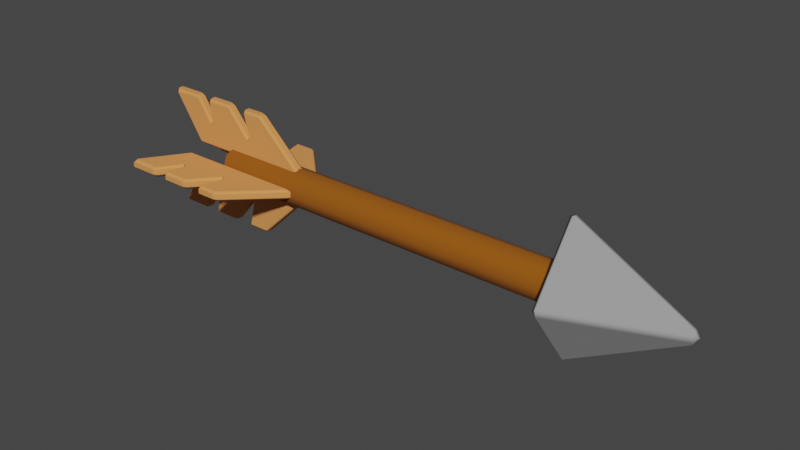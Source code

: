 # Source: Arrow.blend  (saved by Blender 2.82.7; exported with 4.5.12 LTS)
import bpy
from mathutils import Matrix  # noqa: F401  (used for matrix-valued properties, if any)

bpy.ops.wm.read_factory_settings(use_empty=True)
scene = bpy.context.scene
scene.name = 'Scene'

# ---- collections
col_collection = bpy.data.collections.new('Collection'); scene.collection.children.link(col_collection)

# ---- materials (node trees are filled in below, after node groups)
mat_tigefl_che = bpy.data.materials.new('TigeFlèche')
mat_tigefl_che.use_transparent_shadow = False
mat_plumesfl_che = bpy.data.materials.new('PlumesFlèche')
mat_plumesfl_che.use_transparent_shadow = False
mat_pointefl_che = bpy.data.materials.new('PointeFlèche')
mat_pointefl_che.alpha_threshold = 0.0
mat_pointefl_che.use_transparent_shadow = False
mat_pointefl_che.line_color = (0.0, 0.0, 0.0, 1.0)

# ---- node groups
ng_auto_smooth = bpy.data.node_groups.new('Auto Smooth', 'GeometryNodeTree')
_s = ng_auto_smooth.interface.new_socket(name='Geometry', in_out='OUTPUT', socket_type='NodeSocketGeometry')
_s = ng_auto_smooth.interface.new_socket(name='Geometry', in_out='INPUT', socket_type='NodeSocketGeometry')
_s = ng_auto_smooth.interface.new_socket(name='Angle', in_out='INPUT', socket_type='NodeSocketFloat')
_s.subtype = 'ANGLE'
_s.min_value = 0.0
_s.max_value = 3.142
ng_auto_smooth.is_modifier = True
_N = ng_auto_smooth.nodes; _L = ng_auto_smooth.links
n0 = _N.new('NodeGroupOutput'); n0.name = 'Group Output'; n0.location = (480, -100)
n1 = _N.new('NodeGroupInput'); n1.name = 'Group Input'; n1.location = (-420, -300)
n2 = _N.new('NodeGroupInput'); n2.name = 'Group Input.001'; n2.location = (-60, -100)
n3 = _N.new('GeometryNodeSetShadeSmooth'); n3.name = 'Set Shade Smooth'; n3.location = (120, -100)
n3.domain = 'EDGE'
n4 = _N.new('GeometryNodeSetShadeSmooth'); n4.name = 'Set Shade Smooth.001'; n4.location = (300, -100)
n5 = _N.new('GeometryNodeInputMeshEdgeAngle'); n5.name = 'Edge Angle'; n5.location = (-420, -220)
n6 = _N.new('GeometryNodeInputEdgeSmooth'); n6.name = 'Is Edge Smooth'; n6.location = (-60, -160)
n7 = _N.new('GeometryNodeInputShadeSmooth'); n7.name = 'Is Face Smooth'; n7.location = (-240, -340)
n8 = _N.new('FunctionNodeBooleanMath'); n8.name = 'Boolean Math'; n8.location = (-60, -220)
n9 = _N.new('FunctionNodeCompare'); n9.name = 'Compare'; n9.location = (-240, -180)
n9.operation = 'LESS_EQUAL'
_L.new(n5.outputs[0], n9.inputs[0])
_L.new(n4.outputs[0], n0.inputs[0])
_L.new(n1.outputs[1], n9.inputs[1])
_L.new(n9.outputs[0], n8.inputs[0])
_L.new(n7.outputs[0], n8.inputs[1])
_L.new(n2.outputs[0], n3.inputs[0])
_L.new(n6.outputs[0], n3.inputs[1])
_L.new(n3.outputs[0], n4.inputs[0])
_L.new(n8.outputs[0], n3.inputs[2])
n0.is_active_output = True

# ---- material node trees
mat_tigefl_che.use_nodes = True; mat_tigefl_che.node_tree.nodes.clear()
_N = mat_tigefl_che.node_tree.nodes; _L = mat_tigefl_che.node_tree.links
n0 = _N.new('ShaderNodeOutputMaterial'); n0.name = 'Material Output'; n0.location = (300, 300)
n1 = _N.new('ShaderNodeBsdfPrincipled'); n1.name = 'Principled BSDF'; n1.location = (10, 300)
n1.distribution = 'GGX'
n1.subsurface_method = 'BURLEY'
n1.inputs[0].default_value = (0.2874, 0.08228, 0.0, 1.0)
n1.inputs[2].default_value = 1.0
n1.inputs[3].default_value = 1.45
n1.inputs[27].default_value = (0.0, 0.0, 0.0, 1.0)
n1.inputs[28].default_value = 1.0
_L.new(n1.outputs[0], n0.inputs[0])
n0.is_active_output = True
mat_plumesfl_che.use_nodes = True; mat_plumesfl_che.node_tree.nodes.clear()
_N = mat_plumesfl_che.node_tree.nodes; _L = mat_plumesfl_che.node_tree.links
n0 = _N.new('ShaderNodeOutputMaterial'); n0.name = 'Material Output'; n0.location = (300, 300)
n1 = _N.new('ShaderNodeBsdfPrincipled'); n1.name = 'Principled BSDF'; n1.location = (10, 300)
n1.distribution = 'GGX'
n1.subsurface_method = 'BURLEY'
n1.inputs[0].default_value = (0.7991, 0.305, 0.08438, 1.0)
n1.inputs[2].default_value = 1.0
n1.inputs[3].default_value = 1.45
n1.inputs[27].default_value = (0.0, 0.0, 0.0, 1.0)
n1.inputs[28].default_value = 1.0
_L.new(n1.outputs[0], n0.inputs[0])
n0.is_active_output = True
mat_pointefl_che.use_nodes = True; mat_pointefl_che.node_tree.nodes.clear()
_N = mat_pointefl_che.node_tree.nodes; _L = mat_pointefl_che.node_tree.links
n0 = _N.new('ShaderNodeOutputMaterial'); n0.name = 'Material Output'; n0.location = (300, 300)
n1 = _N.new('ShaderNodeBsdfPrincipled'); n1.name = 'Principled BSDF'; n1.location = (10, 300)
n1.distribution = 'GGX'
n1.subsurface_method = 'BURLEY'
n1.inputs[0].default_value = (0.3278, 0.3278, 0.3278, 1.0)
n1.inputs[2].default_value = 1.0
n1.inputs[3].default_value = 1.45
n1.inputs[27].default_value = (0.0, 0.0, 0.0, 1.0)
n1.inputs[28].default_value = 1.0
_L.new(n1.outputs[0], n0.inputs[0])
n0.is_active_output = True

# ---- world
world_world = bpy.data.worlds.new('World'); scene.world = world_world
world_world.use_nodes = True; world_world.node_tree.nodes.clear()
_N = world_world.node_tree.nodes; _L = world_world.node_tree.links
n0 = _N.new('ShaderNodeOutputWorld'); n0.name = 'World Output'; n0.location = (300, 300)
n1 = _N.new('ShaderNodeBackground'); n1.name = 'Background'; n1.location = (10, 300)
n1.inputs[0].default_value = (0.05088, 0.05088, 0.05088, 1.0)
_L.new(n1.outputs[0], n0.inputs[0])
n0.is_active_output = True
world_world.color = (0.05088, 0.05088, 0.05088)
world_world.use_sun_shadow = False
world_world.sun_shadow_jitter_overblur = 0.0

# ---- meshes
me_cylinder_002 = bpy.data.meshes.new('Cylinder.002')
me_cylinder_002.from_pydata([(0.0, 0.088, -1.0), (-8.488e-10, 0.0409, 1.0), (0.06223, 0.06223, -1.0), (0.02892, 0.02892, 1.0), (0.088, -3.847e-09, -1.0), (0.0409, -1.816e-09, 1.0), (0.06223, -0.06223, -1.0), (0.02892, -0.02892, 1.0), (-7.693e-09, -0.088, -1.0), (-4.424e-09, -0.0409, 1.0), (-0.06223, -0.06223, -1.0), (-0.02892, -0.02892, 1.0), (-0.088, 1.049e-09, -1.0), (-0.0409, 4.59e-10, 1.0), (-0.06223, 0.06223, -1.0), (-0.02892, 0.02892, 1.0), (0.0, 0.088, 0.7601), (0.06223, 0.06223, 0.7601), (0.088, -3.847e-09, 0.7601), (0.06223, -0.06223, 0.7601), (-7.693e-09, -0.088, 0.7601), (-0.06223, -0.06223, 0.7601), (-0.088, 1.049e-09, 0.7601), (-0.06223, 0.06223, 0.7601)], [], [(16, 1, 3, 17), (17, 3, 5, 18), (18, 5, 7, 19), (19, 7, 9, 20), (20, 9, 11, 21), (21, 11, 13, 22), (3, 1, 15, 13, 11, 9, 7, 5), (22, 13, 15, 23), (23, 15, 1, 16), (0, 2, 4, 6, 8, 10, 12, 14), (14, 23, 16, 0), (12, 22, 23, 14), (10, 21, 22, 12), (8, 20, 21, 10), (6, 19, 20, 8), (4, 18, 19, 6), (2, 17, 18, 4), (0, 16, 17, 2)])
me_cylinder_002.polygons.foreach_set('use_smooth', [True] * 18)
_uv = me_cylinder_002.uv_layers.new(name='UVMap')
_uv.uv.foreach_set('vector', [1.0, 0.94, 1.0, 1.0, 0.875, 1.0, 0.875, 0.94, 0.875, 0.94, 0.875, 1.0, 0.75, 1.0, 0.75, 0.94, 0.75, 0.94, 0.75, 1.0, 0.625, 1.0, 0.625, 0.94, 0.625, 0.94, 0.625, 1.0, 0.5, 1.0, 0.5, 0.94, 0.5, 0.94, 0.5, 1.0, 0.375, 1.0, 0.375, 0.94, 0.375, 0.94, 0.375, 1.0, 0.25, 1.0, 0.25, 0.94, 0.4197, 0.4197, 0.25, 0.49, 0.08029, 0.4197, 0.01, 0.25, 0.08029, 0.08029, 0.25, 0.01, 0.4197, 0.08029, 0.49, 0.25, 0.25, 0.94, 0.25, 1.0, 0.125, 1.0, 0.125, 0.94, 0.125, 0.94, 0.125, 1.0, 0.0, 1.0, 0.0, 0.94, 0.75, 0.49, 0.9197, 0.4197, 0.99, 0.25, 0.9197, 0.08029, 0.75, 0.01, 0.5803, 0.08029, 0.51, 0.25, 0.5803, 0.4197, 0.125, 0.5, 0.125, 0.94, 0.0, 0.94, 0.0, 0.5, 0.25, 0.5, 0.25, 0.94, 0.125, 0.94, 0.125, 0.5, 0.375, 0.5, 0.375, 0.94, 0.25, 0.94, 0.25, 0.5, 0.5, 0.5, 0.5, 0.94, 0.375, 0.94, 0.375, 0.5, 0.625, 0.5, 0.625, 0.94, 0.5, 0.94, 0.5, 0.5, 0.75, 0.5, 0.75, 0.94, 0.625, 0.94, 0.625, 0.5, 0.875, 0.5, 0.875, 0.94, 0.75, 0.94, 0.75, 0.5, 1.0, 0.5, 1.0, 0.94, 0.875, 0.94, 0.875, 0.5])
me_cylinder_002.materials.append(mat_tigefl_che)
me_cylinder_002.use_remesh_fix_poles = True
me_cylinder_002.use_remesh_preserve_attributes = False
me_cylinder_002.use_mirror_vertex_groups = False
me_cylinder_002.update()
me_plane = bpy.data.meshes.new('Plane')
me_plane.from_pydata([(-0.4446, -0.05, -8.982e-09), (0.3611, -0.2878, 2.327e-08), (-0.1938, -0.2878, 2.327e-08), (-0.1938, -0.05, -8.982e-09), (-0.1196, -0.05, -8.982e-09), (0.003417, -0.05, -8.982e-09), (0.1194, -0.05, -8.982e-09), (0.2042, -0.05, -8.982e-09), (0.2042, -0.2878, 2.327e-08), (0.1391, -0.2878, 2.327e-08), (0.003417, -0.2878, 2.327e-08), (-0.08283, -0.2878, 2.327e-08), (-0.1196, -0.1421, 5.971e-09), (0.1194, -0.1587, 6.698e-09)], [], [(7, 8, 1), (0, 2, 3), (3, 2, 11, 12, 4), (5, 10, 9, 13, 6), (4, 12, 10, 5), (6, 13, 8, 7)])
me_plane.polygons.foreach_set('use_smooth', [True] * 6)
_uv = me_plane.uv_layers.new(name='UVMap')
_uv.uv.foreach_set('vector', [1.0, 0.0, 0.91, 1.0, 1.0, 1.0, 0.0, 0.0, 0.5499, 1.0, 0.5, 0.0, 0.5, 0.0, 0.5499, 1.0, 0.6399, 1.0, 0.62, 0.5, 0.6, 0.0, 0.7, 0.0, 0.7299, 1.0, 0.82, 1.0, 0.81, 0.5, 0.8, 0.0, 0.6, 0.0, 0.62, 0.5, 0.7299, 1.0, 0.7, 0.0, 0.8, 0.0, 0.81, 0.5, 0.91, 1.0, 0.9, 0.0])
me_plane.materials.append(mat_plumesfl_che)
me_plane.use_remesh_fix_poles = True
me_plane.use_remesh_preserve_attributes = False
me_plane.use_mirror_vertex_groups = False
me_plane.update()
me_cube_002 = bpy.data.meshes.new('Cube.002')
me_cube_002.from_pydata([(-0.3, 0.0, 0.33), (-0.3, 0.0, -0.33), (-0.3, -0.2422, 0.0), (-0.3, 0.2422, 0.0), (0.2387, 0.0, 0.03373), (0.2351, -0.0262, 0.0), (0.2387, 0.0, -0.03373), (0.2351, 0.0262, 0.0)], [], [(2, 0, 3), (1, 3, 7, 6), (3, 0, 4, 7), (6, 5, 2, 1), (1, 2, 3), (4, 5, 6, 7), (5, 4, 0, 2)])
me_cube_002.polygons.foreach_set('use_smooth', [True] * 7)
_uv = me_cube_002.uv_layers.new(name='UVMap')
_uv.uv.foreach_set('vector', [0.5, 0.0, 0.625, 0.25, 0.5, 0.25, 0.375, 0.25, 0.5, 0.25, 0.3885, 0.473, 0.375, 0.4744, 0.5, 0.25, 0.625, 0.25, 0.5128, 0.4744, 0.5, 0.473, 0.4872, 0.7756, 0.5, 0.777, 0.5, 1.0, 0.375, 1.0, 0.375, 0.0, 0.5, 0.0, 0.5, 0.25, 0.5128, 0.4744, 0.5104, 0.4792, 0.5, 0.478, 0.5, 0.473, 0.6115, 0.777, 0.625, 0.7756, 0.625, 1.0, 0.5, 1.0])
me_cube_002.materials.append(mat_pointefl_che)
me_cube_002.use_remesh_fix_poles = True
me_cube_002.use_remesh_preserve_attributes = False
me_cube_002.use_mirror_vertex_groups = False
me_cube_002.update()
me_plane_002 = bpy.data.meshes.new('Plane.002')
me_plane_002.from_pydata([(-0.4446, -0.05, -8.982e-09), (0.3611, -0.2878, 2.327e-08), (-0.1938, -0.2878, 2.327e-08), (-0.1938, -0.05, -8.982e-09), (-0.1196, -0.05, -8.982e-09), (0.003417, -0.05, -8.982e-09), (0.1194, -0.05, -8.982e-09), (0.2042, -0.05, -8.982e-09), (0.2042, -0.2878, 2.327e-08), (0.1391, -0.2878, 2.327e-08), (0.003417, -0.2878, 2.327e-08), (-0.08283, -0.2878, 2.327e-08), (-0.1196, -0.147, 6.186e-09), (0.1194, -0.1636, 6.912e-09)], [], [(7, 8, 1), (0, 2, 3), (3, 2, 11, 12, 4), (5, 10, 9, 13, 6), (4, 12, 10, 5), (6, 13, 8, 7)])
me_plane_002.polygons.foreach_set('use_smooth', [True] * 6)
_uv = me_plane_002.uv_layers.new(name='UVMap')
_uv.uv.foreach_set('vector', [1.0, 0.0, 0.91, 1.0, 1.0, 1.0, 0.0, 0.0, 0.5499, 1.0, 0.5, 0.0, 0.5, 0.0, 0.5499, 1.0, 0.6399, 1.0, 0.62, 0.5, 0.6, 0.0, 0.7, 0.0, 0.7299, 1.0, 0.82, 1.0, 0.81, 0.5, 0.8, 0.0, 0.6, 0.0, 0.62, 0.5, 0.7299, 1.0, 0.7, 0.0, 0.8, 0.0, 0.81, 0.5, 0.91, 1.0, 0.9, 0.0])
me_plane_002.materials.append(mat_plumesfl_che)
me_plane_002.use_remesh_fix_poles = True
me_plane_002.use_remesh_preserve_attributes = False
me_plane_002.use_mirror_vertex_groups = False
me_plane_002.update()

# ---- objects
ob_cylinder = bpy.data.objects.new('Cylinder', me_cylinder_002)
ob_plane = bpy.data.objects.new('Plane', me_plane)
ob_cube = bpy.data.objects.new('Cube', me_cube_002)
ob_plane_002 = bpy.data.objects.new('Plane.002', me_plane_002)

# ---- transforms, parenting, visibility, modifiers, constraints
ob_cylinder.location = (0.0, 0.0, 0.0)
ob_cylinder.rotation_euler = (1.571, -0.0, 1.571)
ob_cylinder.scale = (0.6, 0.6, 0.6)
ob_cylinder.lineart.crease_threshold = 0.0
_m = ob_cylinder.modifiers.new('Auto Smooth', 'NODES')
_m.node_group = ng_auto_smooth
_gi = [s.identifier for s in ng_auto_smooth.interface.items_tree if s.item_type == 'SOCKET' and s.in_out == 'INPUT']
_m[_gi[1]] = 0.9006  # Angle
ob_plane.parent = ob_cylinder
ob_plane.matrix_parent_inverse = Matrix(((-4.371e-08, 1.0, -2.118e-22, -0.0), (4.371e-08, 1.911e-15, 1.0, 0.0), (1.0, 4.371e-08, -4.371e-08, -0.0), (-0.0, 0.0, 0.0, 1.0)))
ob_plane.location = (-1.007, -0.025, -4.47e-08)
ob_plane.rotation_euler = (1.571, -3.142, 1.005e-14)
ob_plane.lineart.crease_threshold = 0.0
_m = ob_plane.modifiers.new('Solidify', 'SOLIDIFY')
_m.thickness = 0.05
_m.nonmanifold_merge_threshold = 0.0003
_m = ob_plane.modifiers.new('Mirror', 'MIRROR')
_m.use_axis = (False, True, False)
_m.mirror_object = ob_cylinder
_m = ob_plane.modifiers.new('Bevel', 'BEVEL')
_m.width = 0.05
_m.width_pct = 0.05
_m.harden_normals = True
_m.miter_outer = 'MITER_ARC'
ob_cube.parent = ob_cylinder
ob_cube.matrix_parent_inverse = Matrix(((-4.371e-08, 1.0, -2.118e-22, -0.0), (4.371e-08, 1.911e-15, 1.0, 0.0), (1.0, 4.371e-08, -4.371e-08, -0.0), (-0.0, 0.0, 0.0, 1.0)))
ob_cube.location = (1.058, 0.0, 0.0)
ob_cube.lineart.crease_threshold = 0.0
_m = ob_cube.modifiers.new('Bevel', 'BEVEL')
_m.width = 0.02
_m.width_pct = 0.02
_m.harden_normals = True
ob_plane_002.parent = ob_plane
ob_plane_002.matrix_parent_inverse = Matrix(((-1.0, -0.0, 3.258e-07, -1.166), (-3.258e-07, -4.371e-08, -1.0, -4.258e-07), (1.424e-14, -1.0, 4.371e-08, -0.025), (0.0, 0.0, -0.0, 1.0)))
ob_plane_002.location = (-1.166, -0.025, -0.025)
ob_plane_002.rotation_euler = (1.1e-21, -3.142, 3.258e-07)
ob_plane_002.lineart.crease_threshold = 0.0
_m = ob_plane_002.modifiers.new('Solidify', 'SOLIDIFY')
_m.thickness = 0.05
_m.nonmanifold_merge_threshold = 0.0003
_m = ob_plane_002.modifiers.new('Mirror', 'MIRROR')
_m.mirror_object = ob_cylinder
_m = ob_plane_002.modifiers.new('Bevel', 'BEVEL')
_m.width = 0.05
_m.width_pct = 0.05
_m.harden_normals = True
_m.miter_outer = 'MITER_ARC'

# ---- collection membership
col_collection.objects.link(ob_cylinder)
col_collection.objects.link(ob_plane)
col_collection.objects.link(ob_cube)
col_collection.objects.link(ob_plane_002)

# ---- scene / render settings (as saved in the file)
scene.frame_start = 1; scene.frame_end = 250; scene.frame_set(1)
scene.render.engine = 'BLENDER_EEVEE_NEXT'
scene.cycles.use_denoising = False
scene.cycles.samples = 128
scene.cycles.sampling_pattern = 'TABULATED_SOBOL'
scene.cycles.use_adaptive_sampling = False
scene.cycles.use_light_tree = False
scene.view_settings.view_transform = 'Filmic'
bpy.context.view_layer.update()

# ---- added for rendering (the .blend has no active camera and no usable light): camera, sun
cam_auto = bpy.data.cameras.new('AutoCamera')
cam_auto.lens = 50.0
cam_auto.sensor_width = 36.0
cam_auto.clip_end = 1000.0
ob_auto_camera = bpy.data.objects.new('AutoCamera', cam_auto)
scene.collection.objects.link(ob_auto_camera)
ob_auto_camera.location = (1.53256, -1.86197, 1.24131)
ob_auto_camera.rotation_euler = (1.09748, -7.21219e-08, 0.694738)
scene.camera = ob_auto_camera
light_auto_sun = bpy.data.lights.new('AutoSun', 'SUN')
light_auto_sun.energy = 3.0
light_auto_sun.angle = 0.0523599
ob_auto_sun = bpy.data.objects.new('AutoSun', light_auto_sun)
scene.collection.objects.link(ob_auto_sun)
ob_auto_sun.rotation_euler = (0.872665, 0.174533, 0.523599)
bpy.context.view_layer.update()
